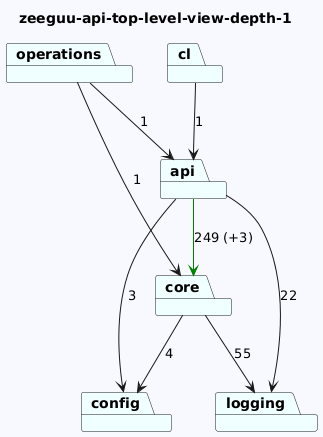

The diagram above was rendered by PlantUML. Its source (embedded in the PNG):
@startuml
skinparam backgroundColor GhostWhite
title zeeguu-api-top-level-view-depth-1
package "operations" #Azure
package "api" #Azure
package "core" #Azure
package "config" #Azure
package "cl" #Azure
package "logging" #Azure
"operations"-->"api"  : 1
"operations"-->"core"  : 1
"api"-->"config"  : 3
"api"-->"logging"  : 22
"api"-->"core" #Green : 249 (+3)
"core"-->"logging"  : 55
"core"-->"config"  : 4

"cl"-->"api"  : 1
@enduml